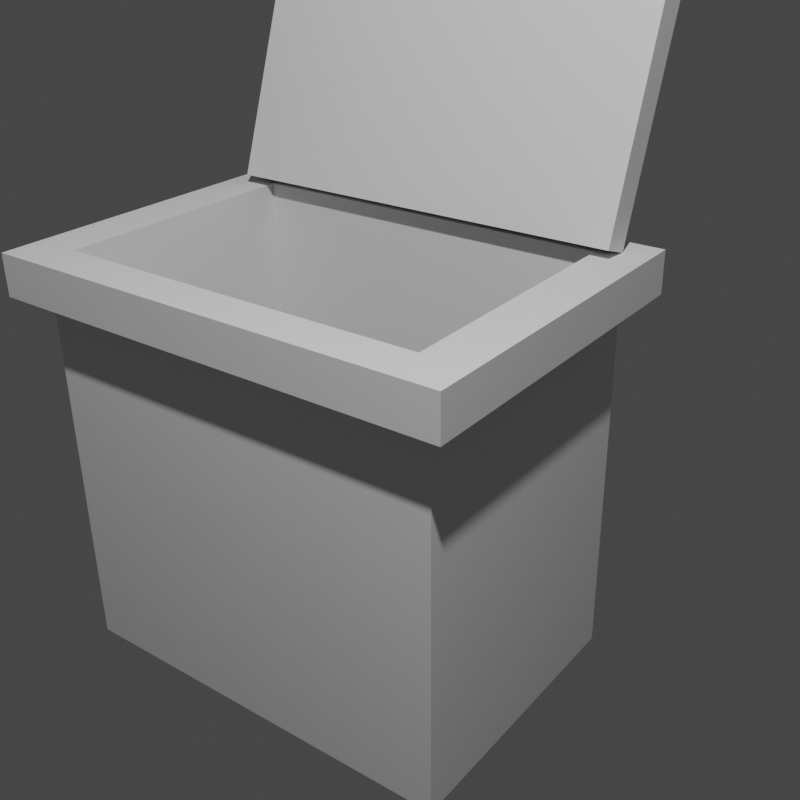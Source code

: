 # Source: basura_caja_file.blend  (saved by Blender 4.0.36; exported with 4.5.12 LTS)
import bpy
from mathutils import Matrix  # noqa: F401  (used for matrix-valued properties, if any)

bpy.ops.wm.read_factory_settings(use_empty=True)
scene = bpy.context.scene
scene.name = 'Scene'

# ---- collections
col_collection = bpy.data.collections.new('Collection'); scene.collection.children.link(col_collection)

# ---- world
world_world = bpy.data.worlds.new('World'); scene.world = world_world
world_world.use_nodes = True; world_world.node_tree.nodes.clear()
_N = world_world.node_tree.nodes; _L = world_world.node_tree.links
n0 = _N.new('ShaderNodeOutputWorld'); n0.name = 'World Output'; n0.location = (300, 300)
n1 = _N.new('ShaderNodeBackground'); n1.name = 'Background'; n1.location = (10, 300)
n1.inputs[0].default_value = (0.05088, 0.05088, 0.05088, 1.0)
_L.new(n1.outputs[0], n0.inputs[0])
n0.is_active_output = True
world_world.color = (0.05088, 0.05088, 0.05088)
world_world.use_sun_shadow = False
world_world.sun_shadow_jitter_overblur = 0.0

# ---- cameras
cam_camera = bpy.data.cameras.new('Camera')
cam_camera.clip_end = 100.0
cam_camera.ortho_scale = 7.314

# ---- lights
light_light = bpy.data.lights.new('Light', 'POINT')
light_light.transmission_factor = 0.0
light_light.use_soft_falloff = False
light_light.energy = 1000.0
light_light.shadow_soft_size = 0.1
light_light.shadow_maximum_resolution = 0.006
light_light.use_absolute_resolution = True

# ---- meshes
me_cube = bpy.data.meshes.new('Cube')
me_cube.from_pydata([(-1.0, -0.6841, -1.0), (-0.8999, -0.6156, 1.003), (-1.0, 0.6841, -1.0), (-0.8999, 0.6156, 1.003), (1.0, -0.6841, -1.0), (0.8999, -0.6156, 1.003), (1.0, 0.6841, -1.0), (0.8999, 0.6156, 1.003), (1.127, -0.8112, 0.8042), (1.127, 0.8112, 0.8042), (-1.127, 0.8112, 0.8042), (1.127, -0.8112, 1.003), (1.127, 0.8112, 1.003), (-1.127, 0.8112, 1.003), (-1.127, -0.8112, 1.003), (-1.127, -0.8112, 0.8042), (1.0, -0.6841, 0.8042), (1.0, 0.6841, 0.8042), (-1.0, 0.6841, 0.8042), (-1.0, -0.6841, 0.8042), (-1.0, 0.6733, 1.003), (1.0, 0.6733, 1.003), (-1.0, 0.5421, 1.049), (1.0, 0.5421, 1.049), (-0.8999, -0.6156, -0.7648), (-0.8999, 0.6156, -0.7648), (0.8999, -0.6156, -0.7648), (0.8999, 0.6156, -0.7648), (-0.3333, 0.6733, 1.003), (0.3333, 0.6733, 1.003), (0.3333, 1.128, 2.294), (-0.3333, 1.128, 2.294), (-0.3333, 0.5421, 1.049), (0.3333, 0.5421, 1.049), (0.3333, 0.9964, 2.34), (-0.3333, 0.9964, 2.34), (0.3333, 1.146, 2.347), (-0.3333, 1.146, 2.347), (0.3333, 1.015, 2.393), (-0.3333, 1.015, 2.393), (-0.7473, 1.128, 2.294), (-1.0, 1.044, 2.055), (-0.8736, 1.116, 2.262), (-0.9661, 1.086, 2.174), (1.0, 1.044, 2.055), (0.7473, 1.128, 2.294), (0.9661, 1.086, 2.174), (0.8736, 1.116, 2.262), (-1.0, 0.9125, 2.101), (-0.7473, 0.9964, 2.34), (-0.9661, 0.9544, 2.221), (-0.8736, 0.9851, 2.308), (0.7473, 0.9964, 2.34), (1.0, 0.9125, 2.101), (0.8736, 0.9851, 2.308), (0.9661, 0.9544, 2.221)], [], [(7, 5, 11, 12), (17, 18, 10, 9), (3, 7, 12, 13), (19, 16, 8, 15), (2, 6, 4, 0), (18, 19, 15, 10), (16, 17, 9, 8), (8, 11, 14, 15), (9, 12, 11, 8), (10, 13, 12, 9), (15, 14, 13, 10), (0, 19, 18, 2), (2, 18, 17, 6), (6, 17, 16, 4), (4, 16, 19, 0), (1, 3, 13, 14), (5, 1, 14, 11), (40, 31, 35, 49), (23, 33, 34, 52, 54, 55, 53), (30, 45, 52, 34), (28, 31, 40, 42, 43, 41, 20), (32, 22, 48, 50, 51, 49, 35), (28, 20, 22, 32), (7, 3, 25, 27), (5, 7, 27, 26), (3, 1, 24, 25), (1, 5, 26, 24), (24, 26, 27, 25), (21, 29, 33, 23), (29, 28, 32, 33), (21, 44, 46, 47, 45, 30, 29), (30, 34, 38, 36), (33, 32, 35, 34), (44, 21, 23, 53), (29, 30, 31, 28), (37, 36, 38, 39), (34, 35, 39, 38), (31, 30, 36, 37), (35, 31, 37, 39), (52, 45, 47, 54), (54, 47, 46, 55), (55, 46, 44, 53), (40, 49, 51, 42), (42, 51, 50, 43), (43, 50, 48, 41), (20, 41, 48, 22)])
_uv = me_cube.uv_layers.new(name='UVMap')
_uv.uv.foreach_set('vector', [0.625, 0.5, 0.625, 0.75, 0.625, 0.75, 0.625, 0.5, 0.6082, 0.5, 0.6082, 0.25, 0.6082, 0.25, 0.6082, 0.5, 0.875, 0.5, 0.625, 0.5, 0.625, 0.5, 0.875, 0.5, 0.6082, 1.0, 0.6082, 0.75, 0.6082, 0.75, 0.6082, 1.0, 0.125, 0.5, 0.375, 0.5, 0.375, 0.75, 0.125, 0.75, 0.6082, 0.25, 0.6082, 0.0, 0.6082, 0.0, 0.6082, 0.25, 0.6082, 0.75, 0.6082, 0.5, 0.6082, 0.5, 0.6082, 0.75, 0.6082, 0.75, 0.625, 0.75, 0.625, 1.0, 0.6082, 1.0, 0.6082, 0.5, 0.625, 0.5, 0.625, 0.75, 0.6082, 0.75, 0.6082, 0.25, 0.625, 0.25, 0.625, 0.5, 0.6082, 0.5, 0.6082, 0.0, 0.625, 0.0, 0.625, 0.25, 0.6082, 0.25, 0.375, 0.0, 0.6082, 0.0, 0.6082, 0.25, 0.375, 0.25, 0.375, 0.25, 0.6082, 0.25, 0.6082, 0.5, 0.375, 0.5, 0.375, 0.5, 0.6082, 0.5, 0.6082, 0.75, 0.375, 0.75, 0.375, 0.75, 0.6082, 0.75, 0.6082, 1.0, 0.375, 1.0, 0.875, 0.75, 0.875, 0.5, 0.875, 0.5, 0.875, 0.75, 0.625, 0.75, 0.875, 0.75, 0.875, 0.75, 0.625, 0.75, 0.8434, 0.75, 0.7917, 0.75, 0.7917, 0.75, 0.8434, 0.75, 0.625, 0.5, 0.7083, 0.5, 0.7083, 0.75, 0.6566, 0.75, 0.6408, 0.7479, 0.6264, 0.7269, 0.625, 0.7038, 0.7083, 0.75, 0.6566, 0.75, 0.6566, 0.75, 0.7083, 0.75, 0.7917, 0.5, 0.7917, 0.75, 0.8434, 0.75, 0.8592, 0.7479, 0.8736, 0.7269, 0.875, 0.7038, 0.875, 0.5, 0.7917, 0.5, 0.875, 0.5, 0.875, 0.7038, 0.8736, 0.7269, 0.8592, 0.7479, 0.8434, 0.75, 0.7917, 0.75, 0.7917, 0.5, 0.875, 0.5, 0.875, 0.5, 0.7917, 0.5, 0.625, 0.5, 0.875, 0.5, 0.875, 0.5, 0.625, 0.5, 0.625, 0.75, 0.625, 0.5, 0.625, 0.5, 0.625, 0.75, 0.875, 0.5, 0.875, 0.75, 0.875, 0.75, 0.875, 0.5, 0.875, 0.75, 0.625, 0.75, 0.625, 0.75, 0.875, 0.75, 0.875, 0.75, 0.625, 0.75, 0.625, 0.5, 0.875, 0.5, 0.625, 0.5, 0.7083, 0.5, 0.7083, 0.5, 0.625, 0.5, 0.7083, 0.5, 0.7917, 0.5, 0.7917, 0.5, 0.7083, 0.5, 0.625, 0.5, 0.625, 0.7038, 0.6264, 0.7269, 0.6408, 0.7479, 0.6566, 0.75, 0.7083, 0.75, 0.7083, 0.5, 0.7083, 0.75, 0.7083, 0.75, 0.7083, 0.75, 0.7083, 0.75, 0.7083, 0.5, 0.7917, 0.5, 0.7917, 0.75, 0.7083, 0.75, 0.625, 0.7038, 0.625, 0.5, 0.625, 0.5, 0.625, 0.7038, 0.7083, 0.5, 0.7083, 0.75, 0.7917, 0.75, 0.7917, 0.5, 0.7917, 0.75, 0.7083, 0.75, 0.7083, 0.75, 0.7917, 0.75, 0.7083, 0.75, 0.7917, 0.75, 0.7917, 0.75, 0.7083, 0.75, 0.7917, 0.75, 0.7083, 0.75, 0.7083, 0.75, 0.7917, 0.75, 0.7917, 0.75, 0.7917, 0.75, 0.7917, 0.75, 0.7917, 0.75, 0.6566, 0.75, 0.6566, 0.75, 0.6408, 0.7479, 0.6408, 0.7479, 0.6408, 0.7479, 0.6408, 0.7479, 0.6264, 0.7269, 0.6264, 0.7269, 0.6264, 0.7269, 0.6264, 0.7269, 0.625, 0.7038, 0.625, 0.7038, 0.8434, 0.75, 0.8434, 0.75, 0.8592, 0.7479, 0.8592, 0.7479, 0.8592, 0.7479, 0.8592, 0.7479, 0.8736, 0.7269, 0.8736, 0.7269, 0.8736, 0.7269, 0.8736, 0.7269, 0.875, 0.7038, 0.875, 0.7038, 0.875, 0.5, 0.875, 0.7038, 0.875, 0.7038, 0.875, 0.5])
me_cube.use_remesh_fix_poles = True
me_cube.use_remesh_preserve_attributes = False
me_cube.use_mirror_vertex_groups = False
me_cube.update()

# ---- objects
ob_light = bpy.data.objects.new('Light', light_light)
ob_camera = bpy.data.objects.new('Camera', cam_camera)
ob_cube = bpy.data.objects.new('Cube', me_cube)

# ---- transforms, parenting, visibility, modifiers, constraints
ob_light.location = (2.313, -2.64, 5.904)
ob_light.rotation_euler = (0.6503, 0.05522, 1.866)
ob_light.lock_rotations_4d = False
ob_light.empty_display_type = 'ARROWS'
ob_light.color = (0.0, 0.0, 0.0, 0.0)
ob_light.lineart.crease_threshold = 0.0
ob_camera.location = (2.898, -3.35, 2.541)
ob_camera.rotation_euler = (1.102, 0.01206, 0.6441)
ob_camera.lock_rotations_4d = False
ob_camera.empty_display_type = 'ARROWS'
ob_camera.color = (0.0, 0.0, 0.0, 0.0)
ob_camera.display_type = 'WIRE'
ob_camera.lineart.crease_threshold = 0.0
ob_cube.location = (0.0, 0.0, 0.0)
ob_cube.lineart.crease_threshold = 0.0

# ---- collection membership
col_collection.objects.link(ob_light)
col_collection.objects.link(ob_camera)
col_collection.objects.link(ob_cube)

# ---- scene / render settings (as saved in the file)
scene.camera = ob_camera
scene.frame_start = 1; scene.frame_end = 250; scene.frame_set(1)
scene.render.engine = 'CYCLES'
scene.render.resolution_x = 1080
scene.render.use_single_layer = True
scene.cycles.samples = 128
scene.cycles.sampling_pattern = 'TABULATED_SOBOL'
scene.cycles.use_adaptive_sampling = False
scene.cycles.max_bounces = 6
scene.cycles.diffuse_bounces = 3
scene.cycles.glossy_bounces = 3
scene.cycles.transmission_bounces = 4
scene.cycles.transparent_max_bounces = 4
scene.eevee.use_gtao = True
scene.eevee.use_raytracing = True
scene.view_settings.view_transform = 'Filmic'
bpy.context.view_layer.update()
